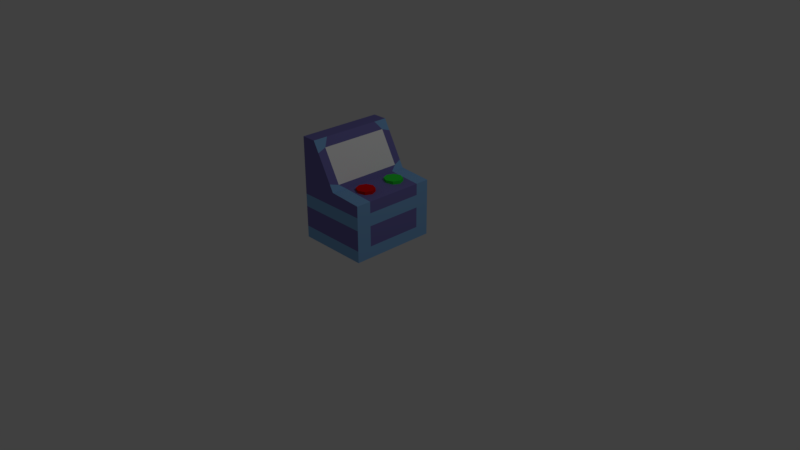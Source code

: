 # Source: steuerkasten.blend  (saved by Blender 2.79.0; exported with 4.5.12 LTS)
import bpy
from mathutils import Matrix  # noqa: F401  (used for matrix-valued properties, if any)

bpy.ops.wm.read_factory_settings(use_empty=True)
scene = bpy.context.scene
scene.name = 'Scene'

# ---- collections
col_collection_1 = bpy.data.collections.new('Collection 1'); scene.collection.children.link(col_collection_1)

# ---- materials (node trees are filled in below, after node groups)
mat_material_004 = bpy.data.materials.new('Material.004')
mat_material_004.alpha_threshold = 0.0
mat_material_004.use_transparent_shadow = False
mat_material_004.diffuse_color = (0.03386, 0.8, 0.05303, 1.0)
mat_material_004.roughness = 0.5
mat_material_004.specular_intensity = 0.0
mat_material_003 = bpy.data.materials.new('Material.003')
mat_material_003.alpha_threshold = 0.0
mat_material_003.use_transparent_shadow = False
mat_material_003.diffuse_color = (0.8, 0.003665, 0.001845, 1.0)
mat_material_003.roughness = 0.5
mat_material_003.specular_intensity = 0.0
mat_material = bpy.data.materials.new('Material')
mat_material.alpha_threshold = 0.0
mat_material.use_transparent_shadow = False
mat_material.diffuse_color = (0.1862, 0.1703, 0.4672, 1.0)
mat_material.roughness = 0.5
mat_material.specular_intensity = 0.0
mat_material.line_color = (0.0, 0.0, 0.0, 1.0)
mat_material_001 = bpy.data.materials.new('Material.001')
mat_material_001.alpha_threshold = 0.0
mat_material_001.use_transparent_shadow = False
mat_material_001.diffuse_color = (0.2297, 0.4669, 0.8, 1.0)
mat_material_001.roughness = 0.5
mat_material_001.specular_intensity = 0.0
mat_material_002 = bpy.data.materials.new('Material.002')
mat_material_002.alpha_threshold = 0.0
mat_material_002.use_transparent_shadow = False
mat_material_002.diffuse_color = (1.0, 1.0, 1.0, 1.0)
mat_material_002.roughness = 0.5
mat_material_002.specular_intensity = 0.0

# ---- material node trees

# ---- world
world_world = bpy.data.worlds.new('World'); scene.world = world_world
world_world.color = (0.05088, 0.05088, 0.05088)
world_world.use_sun_shadow = False
world_world.sun_shadow_jitter_overblur = 0.0
world_world.cycles.sampling_method = 'MANUAL'

# ---- cameras
cam_camera = bpy.data.cameras.new('Camera')
cam_camera.clip_end = 100.0
cam_camera.lens = 35.0
cam_camera.sensor_width = 32.0
cam_camera.sensor_height = 18.0
cam_camera.ortho_scale = 7.314
cam_camera.dof.focus_distance = 0.0
cam_camera.dof.aperture_fstop = 128.0

# ---- lights
light_lamp = bpy.data.lights.new('Lamp', 'POINT')
light_lamp.transmission_factor = 0.0
light_lamp.cutoff_distance = 30.0
light_lamp.energy = 100.0
light_lamp.shadow_buffer_clip_start = 1.001
light_lamp.shadow_soft_size = 0.1
light_lamp.shadow_maximum_resolution = 0.006
light_lamp.use_absolute_resolution = True

# ---- meshes
me_cylinder_001 = bpy.data.meshes.new('Cylinder.001')
me_cylinder_001.from_pydata([(0.0, 1.0, -1.0), (0.0, 1.0, 1.0), (0.7071, 0.7071, -1.0), (0.7071, 0.7071, 1.0), (1.0, -4.371e-08, -1.0), (1.0, -4.371e-08, 1.0), (0.7071, -0.7071, -1.0), (0.7071, -0.7071, 1.0), (-8.742e-08, -1.0, -1.0), (-8.742e-08, -1.0, 1.0), (-0.7071, -0.7071, -1.0), (-0.7071, -0.7071, 1.0), (-1.0, 1.192e-08, -1.0), (-1.0, 1.192e-08, 1.0), (-0.7071, 0.7071, -1.0), (-0.7071, 0.7071, 1.0)], [], [(0, 1, 3, 2), (2, 3, 5, 4), (4, 5, 7, 6), (6, 7, 9, 8), (8, 9, 11, 10), (10, 11, 13, 12), (3, 1, 15, 13, 11, 9, 7, 5), (12, 13, 15, 14), (14, 15, 1, 0), (0, 2, 4, 6, 8, 10, 12, 14)])
me_cylinder_001.materials.append(mat_material_004)
me_cylinder_001.use_remesh_preserve_volume = False
me_cylinder_001.use_remesh_preserve_attributes = False
me_cylinder_001.use_mirror_vertex_groups = False
me_cylinder_001.update()
me_cylinder = bpy.data.meshes.new('Cylinder')
me_cylinder.from_pydata([(0.0, 1.0, -1.0), (0.0, 1.0, 1.0), (0.7071, 0.7071, -1.0), (0.7071, 0.7071, 1.0), (1.0, -4.371e-08, -1.0), (1.0, -4.371e-08, 1.0), (0.7071, -0.7071, -1.0), (0.7071, -0.7071, 1.0), (-8.742e-08, -1.0, -1.0), (-8.742e-08, -1.0, 1.0), (-0.7071, -0.7071, -1.0), (-0.7071, -0.7071, 1.0), (-1.0, 1.192e-08, -1.0), (-1.0, 1.192e-08, 1.0), (-0.7071, 0.7071, -1.0), (-0.7071, 0.7071, 1.0)], [], [(0, 1, 3, 2), (2, 3, 5, 4), (4, 5, 7, 6), (6, 7, 9, 8), (8, 9, 11, 10), (10, 11, 13, 12), (3, 1, 15, 13, 11, 9, 7, 5), (12, 13, 15, 14), (14, 15, 1, 0), (0, 2, 4, 6, 8, 10, 12, 14)])
me_cylinder.materials.append(mat_material_003)
me_cylinder.use_remesh_preserve_volume = False
me_cylinder.use_remesh_preserve_attributes = False
me_cylinder.use_mirror_vertex_groups = False
me_cylinder.update()
me_cube = bpy.data.meshes.new('Cube')
me_cube.from_pydata([(0.4998, 0.5693, -0.4596), (0.4998, -0.576, -0.4596), (-0.4668, -0.576, -0.4596), (-0.4668, 0.5693, -0.4596), (0.4998, 0.5693, 0.2886), (0.4998, -0.576, 0.2886), (-0.4668, -0.576, 0.8929), (-0.4668, 0.5693, 0.8929), (0.4998, 0.5693, 0.1373), (0.4998, -0.576, 0.1373), (-0.4668, -0.576, 0.1373), (-0.4668, 0.5693, 0.1373), (0.1776, 0.5693, -0.4596), (-0.1446, 0.5693, -0.4596), (0.1776, -0.576, -0.4596), (-0.1446, -0.576, -0.4596), (0.05675, 0.5693, 0.3187), (-0.2672, 0.5693, 0.8929), (0.05675, -0.576, 0.3187), (-0.2672, -0.576, 0.8929), (0.1776, 0.5693, 0.1373), (-0.1446, 0.5693, 0.1373), (0.1776, -0.576, 0.1373), (-0.1446, -0.576, 0.1373), (0.4998, -0.3766, -0.4596), (-0.4668, -0.3766, -0.4596), (0.4998, -0.3766, 0.2886), (-0.4668, -0.3766, 0.8929), (-0.4668, -0.3766, 0.1373), (0.4998, -0.3766, 0.1373), (0.05675, -0.3766, 0.3187), (-0.2672, -0.3766, 0.8929), (0.1776, -0.3766, -0.4596), (-0.1446, -0.3766, -0.4596), (-0.4668, 0.3878, -0.4596), (-0.4668, 0.3878, 0.8929), (-0.4668, 0.3878, 0.1373), (0.1776, 0.3878, -0.4596), (-0.1446, 0.3878, -0.4596), (0.4998, 0.3878, -0.4596), (0.4998, 0.3878, 0.2886), (0.4998, 0.3878, 0.1373), (0.05675, 0.3878, 0.3187), (-0.2672, 0.3878, 0.8929), (-0.06685, 0.5693, -0.4596), (-0.06685, -0.576, -0.4596), (-0.189, 0.5693, 0.7543), (-0.189, -0.576, 0.7543), (-0.06685, 0.5693, 0.1373), (-0.06685, -0.576, 0.1373), (-0.06685, -0.3766, -0.4596), (-0.2087, -0.4542, 0.7892), (-0.2087, 0.4654, 0.7892), (-0.06685, 0.3878, -0.4596), (0.02453, -0.4542, 0.3758), (0.02453, 0.4654, 0.3758), (0.1259, 0.5693, -0.4596), (0.1259, -0.576, -0.4596), (0.004853, 0.5693, 0.4107), (0.004852, -0.576, 0.4107), (0.1259, 0.5693, 0.1373), (0.1259, -0.576, 0.1373), (0.1259, -0.3766, -0.4596), (0.1259, 0.3878, -0.4596), (0.4998, 0.5693, -0.03253), (0.4998, -0.576, -0.03253), (-0.4668, -0.576, -0.03253), (-0.4668, 0.5693, -0.03253), (0.1776, -0.576, -0.03253), (-0.1446, -0.576, -0.03253), (0.1776, 0.5693, -0.03253), (-0.1446, 0.5693, -0.03253), (0.4998, -0.3766, -0.03253), (-0.4668, -0.3766, -0.03253), (0.4998, 0.3878, -0.03253), (-0.4668, 0.3878, -0.03253), (-0.06685, 0.5693, -0.03253), (-0.06685, -0.576, -0.03253), (0.1259, -0.576, -0.03253), (0.1259, 0.5693, -0.03253), (0.1776, -0.576, -0.305), (-0.1446, -0.576, -0.305), (0.4998, -0.3766, -0.305), (-0.4668, -0.3766, -0.305), (0.4998, 0.3878, -0.305), (-0.4668, 0.3878, -0.305), (-0.06685, -0.576, -0.305), (0.1259, -0.576, -0.305), (0.4998, 0.5693, -0.305), (0.4998, -0.576, -0.305), (-0.4668, -0.576, -0.305), (-0.4668, 0.5693, -0.305), (0.1776, 0.5693, -0.305), (-0.1446, 0.5693, -0.305), (-0.06685, 0.5693, -0.305), (0.1259, 0.5693, -0.305)], [], [(33, 15, 2, 25), (31, 27, 6, 19), (29, 26, 5, 9), (23, 19, 6, 10), (36, 35, 7, 11), (93, 13, 3, 91), (17, 21, 11, 7), (75, 36, 11, 67), (69, 23, 10, 66), (72, 29, 9, 65), (65, 9, 22, 68), (77, 49, 23, 69), (4, 8, 20, 16), (46, 48, 21, 17), (88, 0, 12, 92), (94, 44, 13, 93), (9, 5, 18, 22), (49, 47, 19, 23), (26, 30, 18, 5), (51, 31, 19, 47), (24, 1, 14, 32), (50, 45, 15, 33), (53, 50, 33, 38), (39, 24, 32, 37), (52, 43, 31, 51), (40, 42, 30, 26), (74, 41, 29, 72), (66, 10, 28, 73), (10, 6, 27, 28), (41, 40, 26, 29), (43, 35, 27, 31), (38, 33, 25, 34), (13, 38, 34, 3), (17, 7, 35, 43), (8, 4, 40, 41), (64, 8, 41, 74), (4, 16, 42, 40), (46, 17, 43, 52), (0, 39, 37, 12), (44, 53, 38, 13), (73, 28, 36, 75), (28, 27, 35, 36), (56, 63, 53, 44), (58, 46, 52, 55), (55, 52, 51, 54), (63, 62, 50, 53), (62, 57, 45, 50), (54, 51, 47, 59), (61, 59, 47, 49), (95, 56, 44, 94), (58, 60, 48, 46), (78, 61, 49, 77), (68, 22, 61, 78), (16, 20, 60, 58), (92, 12, 56, 95), (22, 18, 59, 61), (30, 54, 59, 18), (32, 14, 57, 62), (37, 32, 62, 63), (42, 55, 54, 30), (16, 58, 55, 42), (12, 37, 63, 56), (20, 70, 79, 60), (80, 68, 78, 87), (87, 78, 77, 86), (60, 79, 76, 48), (83, 73, 75, 85), (88, 64, 74, 84), (90, 66, 73, 83), (84, 74, 72, 82), (48, 76, 71, 21), (8, 64, 70, 20), (86, 77, 69, 81), (89, 65, 68, 80), (82, 72, 65, 89), (81, 69, 66, 90), (85, 75, 67, 91), (21, 71, 67, 11), (34, 85, 91, 3), (15, 81, 90, 2), (24, 82, 89, 1), (1, 89, 80, 14), (45, 86, 81, 15), (39, 84, 82, 24), (2, 90, 83, 25), (0, 88, 84, 39), (25, 83, 85, 34), (57, 87, 86, 45), (14, 80, 87, 57), (70, 92, 95, 79), (79, 95, 94, 76), (76, 94, 93, 71), (64, 88, 92, 70), (71, 93, 91, 67)])
me_cube.polygons.foreach_set('material_index', [0, 0, 1, 0, 0, 1, 0, 1, 1, 1, 1, 1, 0, 0, 1, 1, 0, 0, 1, 1, 0, 0, 0, 0, 0, 0, 1, 1, 0, 0, 0, 0, 0, 0, 1, 1, 1, 1, 0, 0, 1, 0, 0, 0, 2, 0, 0, 0, 0, 1, 0, 1, 1, 0, 1, 0, 1, 0, 0, 0, 1, 0, 1, 0, 0, 1, 0, 1, 0, 0, 1, 1, 0, 0, 1, 0, 0, 1, 1, 1, 1, 1, 1, 1, 1, 1, 1, 1, 1, 0, 0, 0, 0, 0])
me_cube.materials.append(mat_material)
me_cube.materials.append(mat_material_001)
me_cube.materials.append(mat_material_002)
me_cube.use_remesh_preserve_volume = False
me_cube.use_remesh_preserve_attributes = False
me_cube.use_mirror_vertex_groups = False
me_cube.update()

# ---- objects
ob_cylinder_001 = bpy.data.objects.new('Cylinder.001', me_cylinder_001)
ob_cylinder = bpy.data.objects.new('Cylinder', me_cylinder)
ob_cube = bpy.data.objects.new('Cube', me_cube)
ob_lamp = bpy.data.objects.new('Lamp', light_lamp)
ob_camera = bpy.data.objects.new('Camera', cam_camera)

# ---- transforms, parenting, visibility, modifiers, constraints
ob_cylinder_001.location = (0.2153, 0.229, 1.037)
ob_cylinder_001.scale = (0.1211, 0.1211, 0.02789)
ob_cylinder_001.lineart.crease_threshold = 0.0
ob_cylinder.location = (0.2153, -0.2255, 1.037)
ob_cylinder.scale = (0.1211, 0.1211, 0.02789)
ob_cylinder.lineart.crease_threshold = 0.0
ob_cube.location = (-0.03815, 0.003346, 0.7236)
ob_cube.lock_rotations_4d = False
ob_cube.empty_display_type = 'ARROWS'
ob_cube.lineart.crease_threshold = 0.0
ob_lamp.location = (4.076, 1.005, 5.904)
ob_lamp.rotation_euler = (0.6503, 0.05522, 1.866)
ob_lamp.lock_rotations_4d = False
ob_lamp.empty_display_type = 'ARROWS'
ob_lamp.color = (0.0, 0.0, 0.0, 0.0)
ob_lamp.lineart.crease_threshold = 0.0
ob_camera.location = (7.481, -6.508, 5.344)
ob_camera.rotation_euler = (1.109, 0.0, 0.8149)
ob_camera.lock_rotations_4d = False
ob_camera.empty_display_type = 'ARROWS'
ob_camera.color = (0.0, 0.0, 0.0, 0.0)
ob_camera.display_type = 'WIRE'
ob_camera.lineart.crease_threshold = 0.0

# ---- collection membership
col_collection_1.objects.link(ob_cylinder_001)
col_collection_1.objects.link(ob_cylinder)
col_collection_1.objects.link(ob_cube)
col_collection_1.objects.link(ob_lamp)
col_collection_1.objects.link(ob_camera)

# ---- scene / render settings (as saved in the file)
scene.camera = ob_camera
scene.frame_start = 1; scene.frame_end = 250; scene.frame_set(1)
scene.render.engine = 'BLENDER_EEVEE_NEXT'
scene.render.resolution_percentage = 50
scene.render.dither_intensity = 0.0
scene.cycles.use_denoising = False
scene.cycles.samples = 128
scene.cycles.sampling_pattern = 'TABULATED_SOBOL'
scene.cycles.use_adaptive_sampling = False
scene.cycles.use_light_tree = False
scene.cycles.blur_glossy = 0.0
scene.cycles.sample_clamp_indirect = 0.0
scene.view_settings.view_transform = 'Standard'
bpy.context.view_layer.update()

